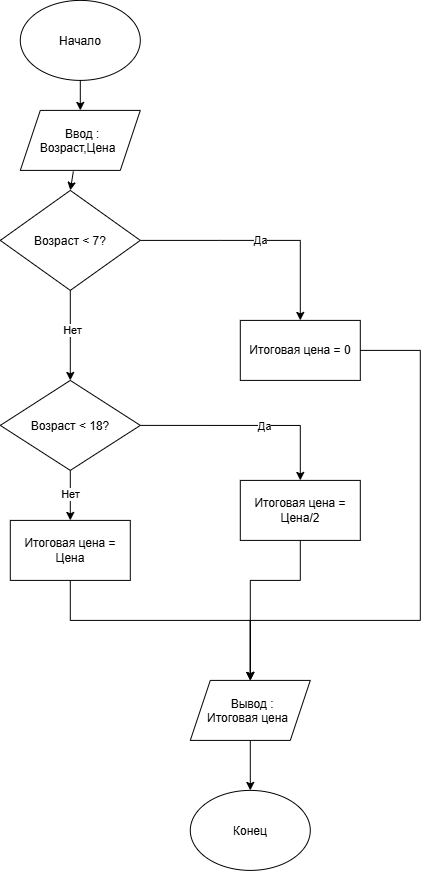

The diagram above was exported from draw.io. Its source (the exported page's mxGraphModel, read from the mxfile embedded in the PNG):
<mxGraphModel dx="1002" dy="520" grid="1" gridSize="10" guides="1" tooltips="1" connect="1" arrows="1" fold="1" page="1" pageScale="1" pageWidth="827" pageHeight="1169" math="0" shadow="0">
  <root>
    <mxCell id="0" />
    <mxCell id="1" parent="0" />
    <mxCell id="bfgRvGvNm7-e7WPzD7Pl-1" parent="1" style="ellipse;whiteSpace=wrap;html=1;shapeInside=1;" value="Начало&lt;div&gt;&lt;br/&gt;&lt;/div&gt;" vertex="1">
      <mxGeometry height="80" width="120" x="320" y="80" as="geometry" />
    </mxCell>
    <mxCell id="bfgRvGvNm7-e7WPzD7Pl-2" parent="1" style="shape=parallelogram;perimeter=parallelogramPerimeter;whiteSpace=wrap;html=1;shapeInside=1;fixedSize=1;" value="Ввод : Возраст,Цена" vertex="1">
      <mxGeometry height="60" width="120" x="320" y="190" as="geometry" />
    </mxCell>
    <mxCell id="bfgRvGvNm7-e7WPzD7Pl-3" edge="1" parent="1" source="bfgRvGvNm7-e7WPzD7Pl-1" style="endArrow=classic;html=1;rounded=0;exitX=0.5;exitY=1;exitDx=0;exitDy=0;entryX=0.5;entryY=0;entryDx=0;entryDy=0;" target="bfgRvGvNm7-e7WPzD7Pl-2" value="">
      <mxGeometry height="50" relative="1" width="50" as="geometry">
        <mxPoint x="390" y="360" as="sourcePoint" />
        <mxPoint x="440" y="310" as="targetPoint" />
      </mxGeometry>
    </mxCell>
    <mxCell id="bfgRvGvNm7-e7WPzD7Pl-4" parent="1" style="rhombus;whiteSpace=wrap;html=1;shapeInside=1;rotation=0;" value="Возраст &amp;lt; 7?" vertex="1">
      <mxGeometry height="100" width="140" x="300" y="270" as="geometry" />
    </mxCell>
    <mxCell id="bfgRvGvNm7-e7WPzD7Pl-5" edge="1" parent="1" source="bfgRvGvNm7-e7WPzD7Pl-4" style="endArrow=classic;html=1;rounded=0;exitX=1;exitY=0.5;exitDx=0;exitDy=0;edgeStyle=orthogonalEdgeStyle;" value="">
      <mxGeometry height="50" relative="1" width="50" as="geometry">
        <Array as="points">
          <mxPoint x="520" y="320" />
          <mxPoint x="520" y="320" />
        </Array>
        <mxPoint x="390" y="360" as="sourcePoint" />
        <mxPoint x="600" y="400" as="targetPoint" />
      </mxGeometry>
    </mxCell>
    <mxCell id="bfgRvGvNm7-e7WPzD7Pl-7" connectable="0" parent="bfgRvGvNm7-e7WPzD7Pl-5" style="edgeLabel;html=1;align=center;verticalAlign=middle;resizable=0;points=[];" value="Да" vertex="1">
      <mxGeometry relative="1" as="geometry">
        <mxPoint as="offset" />
      </mxGeometry>
    </mxCell>
    <mxCell id="bfgRvGvNm7-e7WPzD7Pl-6" parent="1" style="rounded=0;whiteSpace=wrap;html=1;" value="Итоговая цена = 0" vertex="1">
      <mxGeometry height="60" width="120" x="540" y="400" as="geometry" />
    </mxCell>
    <mxCell id="bfgRvGvNm7-e7WPzD7Pl-8" parent="1" style="rhombus;whiteSpace=wrap;html=1;shapeInside=1;" value="Возраст &amp;lt; 18?" vertex="1">
      <mxGeometry height="90" width="140" x="300" y="460" as="geometry" />
    </mxCell>
    <mxCell id="bfgRvGvNm7-e7WPzD7Pl-9" edge="1" parent="1" source="bfgRvGvNm7-e7WPzD7Pl-2" style="endArrow=classic;html=1;rounded=0;exitX=0.442;exitY=1.017;exitDx=0;exitDy=0;exitPerimeter=0;entryX=0.5;entryY=0;entryDx=0;entryDy=0;" target="bfgRvGvNm7-e7WPzD7Pl-4" value="">
      <mxGeometry height="50" relative="1" width="50" as="geometry">
        <mxPoint x="390" y="360" as="sourcePoint" />
        <mxPoint x="440" y="310" as="targetPoint" />
      </mxGeometry>
    </mxCell>
    <mxCell id="bfgRvGvNm7-e7WPzD7Pl-10" edge="1" parent="1" source="bfgRvGvNm7-e7WPzD7Pl-4" style="endArrow=classic;html=1;rounded=0;exitX=0.5;exitY=1;exitDx=0;exitDy=0;" target="bfgRvGvNm7-e7WPzD7Pl-8" value="">
      <mxGeometry height="50" relative="1" width="50" as="geometry">
        <mxPoint x="390" y="460" as="sourcePoint" />
        <mxPoint x="440" y="410" as="targetPoint" />
      </mxGeometry>
    </mxCell>
    <mxCell id="bfgRvGvNm7-e7WPzD7Pl-11" connectable="0" parent="bfgRvGvNm7-e7WPzD7Pl-10" style="edgeLabel;html=1;align=center;verticalAlign=middle;resizable=0;points=[];" value="Нет" vertex="1">
      <mxGeometry relative="1" x="-0.1" y="2" as="geometry">
        <mxPoint as="offset" />
      </mxGeometry>
    </mxCell>
    <mxCell id="bfgRvGvNm7-e7WPzD7Pl-12" edge="1" parent="1" source="bfgRvGvNm7-e7WPzD7Pl-8" style="endArrow=classic;html=1;rounded=0;exitX=1;exitY=0.5;exitDx=0;exitDy=0;edgeStyle=orthogonalEdgeStyle;" value="">
      <mxGeometry height="50" relative="1" width="50" as="geometry">
        <mxPoint x="390" y="560" as="sourcePoint" />
        <mxPoint x="600" y="560" as="targetPoint" />
      </mxGeometry>
    </mxCell>
    <mxCell id="bfgRvGvNm7-e7WPzD7Pl-16" connectable="0" parent="bfgRvGvNm7-e7WPzD7Pl-12" style="edgeLabel;html=1;align=center;verticalAlign=middle;resizable=0;points=[];" value="Да" vertex="1">
      <mxGeometry relative="1" x="0.1535" as="geometry">
        <mxPoint as="offset" />
      </mxGeometry>
    </mxCell>
    <mxCell id="bfgRvGvNm7-e7WPzD7Pl-14" parent="1" style="rounded=0;whiteSpace=wrap;html=1;" value="Итоговая цена = Цена/2" vertex="1">
      <mxGeometry height="60" width="120" x="540" y="560" as="geometry" />
    </mxCell>
    <mxCell id="bfgRvGvNm7-e7WPzD7Pl-17" parent="1" style="rounded=0;whiteSpace=wrap;html=1;" value="Итоговая цена = Цена" vertex="1">
      <mxGeometry height="60" width="120" x="310" y="600" as="geometry" />
    </mxCell>
    <mxCell id="bfgRvGvNm7-e7WPzD7Pl-18" edge="1" parent="1" source="bfgRvGvNm7-e7WPzD7Pl-8" style="endArrow=classic;html=1;rounded=0;exitX=0.5;exitY=1;exitDx=0;exitDy=0;entryX=0.5;entryY=0;entryDx=0;entryDy=0;" target="bfgRvGvNm7-e7WPzD7Pl-17" value="">
      <mxGeometry height="50" relative="1" width="50" as="geometry">
        <mxPoint x="390" y="550" as="sourcePoint" />
        <mxPoint x="440" y="500" as="targetPoint" />
      </mxGeometry>
    </mxCell>
    <mxCell id="bfgRvGvNm7-e7WPzD7Pl-19" connectable="0" parent="bfgRvGvNm7-e7WPzD7Pl-18" style="edgeLabel;html=1;align=center;verticalAlign=middle;resizable=0;points=[];" value="Нет" vertex="1">
      <mxGeometry relative="1" x="-0.0667" as="geometry">
        <mxPoint as="offset" />
      </mxGeometry>
    </mxCell>
    <mxCell id="bfgRvGvNm7-e7WPzD7Pl-20" parent="1" style="shape=parallelogram;perimeter=parallelogramPerimeter;whiteSpace=wrap;html=1;shapeInside=1;fixedSize=1;" value="Вывод : Итоговая цена" vertex="1">
      <mxGeometry height="60" width="120" x="490" y="760" as="geometry" />
    </mxCell>
    <mxCell id="bfgRvGvNm7-e7WPzD7Pl-21" edge="1" parent="1" source="bfgRvGvNm7-e7WPzD7Pl-17" style="endArrow=classic;html=1;rounded=0;exitX=0.5;exitY=1;exitDx=0;exitDy=0;entryX=0.5;entryY=0;entryDx=0;entryDy=0;edgeStyle=orthogonalEdgeStyle;" target="bfgRvGvNm7-e7WPzD7Pl-20" value="">
      <mxGeometry height="50" relative="1" width="50" as="geometry">
        <Array as="points">
          <mxPoint x="370" y="700" />
          <mxPoint x="550" y="700" />
        </Array>
        <mxPoint x="390" y="750" as="sourcePoint" />
        <mxPoint x="440" y="700" as="targetPoint" />
      </mxGeometry>
    </mxCell>
    <mxCell id="bfgRvGvNm7-e7WPzD7Pl-23" edge="1" parent="1" source="bfgRvGvNm7-e7WPzD7Pl-14" style="endArrow=classic;html=1;rounded=0;exitX=0.5;exitY=1;exitDx=0;exitDy=0;edgeStyle=orthogonalEdgeStyle;entryX=0.5;entryY=0;entryDx=0;entryDy=0;" target="bfgRvGvNm7-e7WPzD7Pl-20" value="">
      <mxGeometry height="50" relative="1" width="50" as="geometry">
        <Array as="points">
          <mxPoint x="600" y="660" />
          <mxPoint x="550" y="660" />
        </Array>
        <mxPoint x="390" y="650" as="sourcePoint" />
        <mxPoint x="550" y="700" as="targetPoint" />
      </mxGeometry>
    </mxCell>
    <mxCell id="bfgRvGvNm7-e7WPzD7Pl-24" edge="1" parent="1" source="bfgRvGvNm7-e7WPzD7Pl-6" style="endArrow=classic;html=1;rounded=0;exitX=1;exitY=0.5;exitDx=0;exitDy=0;entryX=0.5;entryY=0;entryDx=0;entryDy=0;edgeStyle=orthogonalEdgeStyle;" target="bfgRvGvNm7-e7WPzD7Pl-20" value="">
      <mxGeometry height="50" relative="1" width="50" as="geometry">
        <Array as="points">
          <mxPoint x="720" y="430" />
          <mxPoint x="720" y="700" />
          <mxPoint x="550" y="700" />
        </Array>
        <mxPoint x="390" y="550" as="sourcePoint" />
        <mxPoint x="440" y="500" as="targetPoint" />
      </mxGeometry>
    </mxCell>
    <mxCell id="bfgRvGvNm7-e7WPzD7Pl-25" parent="1" style="ellipse;whiteSpace=wrap;html=1;shapeInside=1;" value="Конец" vertex="1">
      <mxGeometry height="80" width="120" x="490" y="870" as="geometry" />
    </mxCell>
    <mxCell id="bfgRvGvNm7-e7WPzD7Pl-26" edge="1" parent="1" source="bfgRvGvNm7-e7WPzD7Pl-20" style="endArrow=classic;html=1;rounded=0;exitX=0.5;exitY=1;exitDx=0;exitDy=0;" target="bfgRvGvNm7-e7WPzD7Pl-25" value="">
      <mxGeometry height="50" relative="1" width="50" as="geometry">
        <mxPoint x="390" y="990" as="sourcePoint" />
        <mxPoint x="440" y="940" as="targetPoint" />
      </mxGeometry>
    </mxCell>
  </root>
</mxGraphModel>